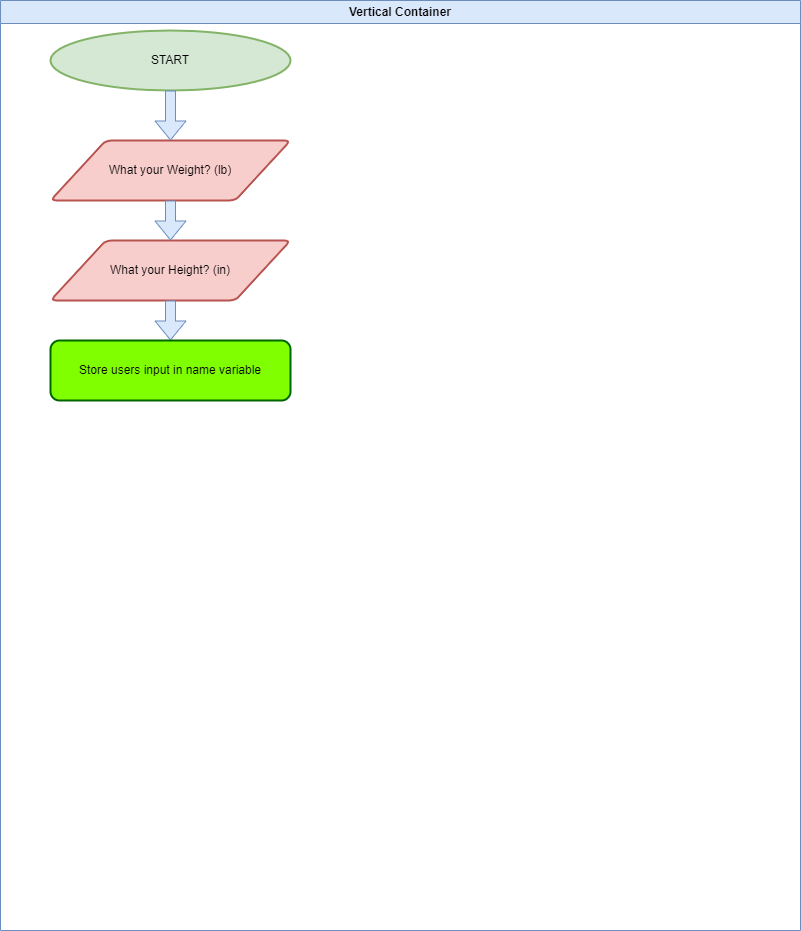

The diagram above was exported from draw.io. Its source (the exported page's mxGraphModel, read from the mxfile embedded in the PNG):
<mxGraphModel dx="821" dy="1582" grid="1" gridSize="10" guides="1" tooltips="1" connect="1" arrows="1" fold="1" page="1" pageScale="1" pageWidth="850" pageHeight="1100" math="0" shadow="0">
  <root>
    <mxCell id="0" />
    <mxCell id="1" parent="0" />
    <mxCell id="0nemHW7oIql4b9ai7Sw4-1" value="Vertical Container" style="swimlane;whiteSpace=wrap;html=1;fillColor=#dae8fc;strokeColor=#6c8ebf;" parent="1" vertex="1">
      <mxGeometry x="20" y="-240" width="800" height="930" as="geometry" />
    </mxCell>
    <mxCell id="iR3qnVmjGhlX-kNHt65L-20" value="START" style="strokeWidth=2;html=1;shape=mxgraph.flowchart.start_1;whiteSpace=wrap;fillColor=#d5e8d4;strokeColor=#82b366;" parent="0nemHW7oIql4b9ai7Sw4-1" vertex="1">
      <mxGeometry x="50" y="30" width="240" height="60" as="geometry" />
    </mxCell>
    <mxCell id="iR3qnVmjGhlX-kNHt65L-21" value="What your Weight? (lb)" style="shape=parallelogram;html=1;strokeWidth=2;perimeter=parallelogramPerimeter;whiteSpace=wrap;rounded=1;arcSize=12;size=0.23;fillColor=#f8cecc;strokeColor=#b85450;" parent="0nemHW7oIql4b9ai7Sw4-1" vertex="1">
      <mxGeometry x="50" y="140" width="240" height="60" as="geometry" />
    </mxCell>
    <mxCell id="iR3qnVmjGhlX-kNHt65L-22" value="What your Height? (in)" style="shape=parallelogram;html=1;strokeWidth=2;perimeter=parallelogramPerimeter;whiteSpace=wrap;rounded=1;arcSize=12;size=0.23;fillColor=#f8cecc;strokeColor=#b85450;" parent="0nemHW7oIql4b9ai7Sw4-1" vertex="1">
      <mxGeometry x="50" y="240" width="240" height="60" as="geometry" />
    </mxCell>
    <mxCell id="iR3qnVmjGhlX-kNHt65L-23" value="" style="shape=flexArrow;endArrow=classic;html=1;rounded=0;exitX=0.5;exitY=1;exitDx=0;exitDy=0;exitPerimeter=0;fillColor=#dae8fc;strokeColor=#6c8ebf;" parent="0nemHW7oIql4b9ai7Sw4-1" source="iR3qnVmjGhlX-kNHt65L-20" target="iR3qnVmjGhlX-kNHt65L-21" edge="1">
      <mxGeometry width="50" height="50" relative="1" as="geometry">
        <mxPoint x="170" y="460" as="sourcePoint" />
        <mxPoint x="220" y="410" as="targetPoint" />
      </mxGeometry>
    </mxCell>
    <mxCell id="iR3qnVmjGhlX-kNHt65L-24" value="" style="shape=flexArrow;endArrow=classic;html=1;rounded=0;entryX=0.5;entryY=0;entryDx=0;entryDy=0;fillColor=#dae8fc;strokeColor=#6c8ebf;" parent="0nemHW7oIql4b9ai7Sw4-1" target="iR3qnVmjGhlX-kNHt65L-22" edge="1">
      <mxGeometry width="50" height="50" relative="1" as="geometry">
        <mxPoint x="170" y="200" as="sourcePoint" />
        <mxPoint x="220" y="150" as="targetPoint" />
      </mxGeometry>
    </mxCell>
    <mxCell id="iR3qnVmjGhlX-kNHt65L-26" value="" style="shape=flexArrow;endArrow=classic;html=1;rounded=0;exitX=0.5;exitY=1;exitDx=0;exitDy=0;fillColor=#dae8fc;strokeColor=#6c8ebf;" parent="0nemHW7oIql4b9ai7Sw4-1" source="iR3qnVmjGhlX-kNHt65L-22" edge="1">
      <mxGeometry width="50" height="50" relative="1" as="geometry">
        <mxPoint x="170" y="460" as="sourcePoint" />
        <mxPoint x="170" y="340" as="targetPoint" />
      </mxGeometry>
    </mxCell>
    <mxCell id="iR3qnVmjGhlX-kNHt65L-27" value="Store users input in name variable" style="rounded=1;whiteSpace=wrap;html=1;fillColor=#80FF00;strokeColor=#006600;strokeWidth=2;" parent="0nemHW7oIql4b9ai7Sw4-1" vertex="1">
      <mxGeometry x="50" y="340" width="240" height="60" as="geometry" />
    </mxCell>
  </root>
</mxGraphModel>